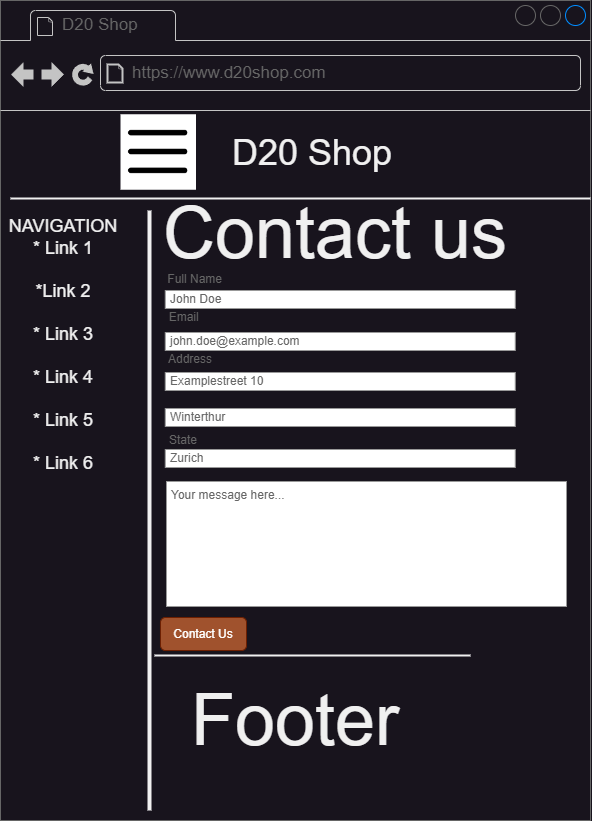

The diagram above was exported from draw.io. Its source (the exported page's mxGraphModel, read from the mxfile embedded in the PNG):
<mxGraphModel dx="5840" dy="5407" grid="1" gridSize="10" guides="1" tooltips="1" connect="1" arrows="1" fold="1" page="1" pageScale="1" pageWidth="1150" pageHeight="2000" math="0" shadow="0">
  <root>
    <mxCell id="0" />
    <mxCell id="1" parent="0" />
    <mxCell id="K8O1ZBPRJwF2KmPU-0zq-1" value="" style="strokeWidth=1;shadow=0;dashed=0;align=center;html=1;shape=mxgraph.mockup.containers.browserWindow;rSize=0;strokeColor=#666666;mainText=,;recursiveResize=0;rounded=0;labelBackgroundColor=none;fontFamily=Verdana;fontSize=12;imageBackground=#ffffff;" vertex="1" parent="1">
      <mxGeometry x="-3390" y="-2610" width="590" height="820" as="geometry" />
    </mxCell>
    <mxCell id="K8O1ZBPRJwF2KmPU-0zq-2" value="D20 Shop" style="strokeWidth=1;shadow=0;dashed=0;align=center;html=1;shape=mxgraph.mockup.containers.anchor;fontSize=17;fontColor=#666666;align=left;" vertex="1" parent="K8O1ZBPRJwF2KmPU-0zq-1">
      <mxGeometry x="60" y="12" width="110" height="26" as="geometry" />
    </mxCell>
    <mxCell id="K8O1ZBPRJwF2KmPU-0zq-3" value="https://www.d20shop.com" style="strokeWidth=1;shadow=0;dashed=0;align=center;html=1;shape=mxgraph.mockup.containers.anchor;rSize=0;fontSize=17;fontColor=#666666;align=left;" vertex="1" parent="K8O1ZBPRJwF2KmPU-0zq-1">
      <mxGeometry x="130" y="60" width="250" height="26" as="geometry" />
    </mxCell>
    <mxCell id="K8O1ZBPRJwF2KmPU-0zq-4" value="" style="endArrow=none;html=1;rounded=0;" edge="1" parent="K8O1ZBPRJwF2KmPU-0zq-1" target="K8O1ZBPRJwF2KmPU-0zq-1">
      <mxGeometry width="50" height="50" relative="1" as="geometry">
        <mxPoint y="193" as="sourcePoint" />
        <mxPoint x="50" y="143" as="targetPoint" />
      </mxGeometry>
    </mxCell>
    <mxCell id="K8O1ZBPRJwF2KmPU-0zq-5" value="" style="line;strokeWidth=2;html=1;" vertex="1" parent="K8O1ZBPRJwF2KmPU-0zq-1">
      <mxGeometry x="10" y="193" width="580" height="10" as="geometry" />
    </mxCell>
    <mxCell id="K8O1ZBPRJwF2KmPU-0zq-6" value="&lt;font style=&quot;font-size: 36px;&quot;&gt;D20 Shop&lt;/font&gt;" style="text;html=1;strokeColor=none;fillColor=none;align=center;verticalAlign=middle;whiteSpace=wrap;rounded=0;" vertex="1" parent="K8O1ZBPRJwF2KmPU-0zq-1">
      <mxGeometry x="208.25" y="123" width="207.5" height="57" as="geometry" />
    </mxCell>
    <mxCell id="K8O1ZBPRJwF2KmPU-0zq-7" value="" style="shape=image;html=1;verticalAlign=top;verticalLabelPosition=bottom;labelBackgroundColor=#ffffff;imageAspect=0;aspect=fixed;image=https://cdn3.iconfinder.com/data/icons/minimalisticons/28/burger-menu-1-128.png;fillColor=#FFFFFF;imageBackground=#ffffff;" vertex="1" parent="K8O1ZBPRJwF2KmPU-0zq-1">
      <mxGeometry x="120" y="113.75" width="75.5" height="75.5" as="geometry" />
    </mxCell>
    <mxCell id="K8O1ZBPRJwF2KmPU-0zq-8" value="" style="line;strokeWidth=4;direction=south;html=1;perimeter=backbonePerimeter;points=[];outlineConnect=0;" vertex="1" parent="K8O1ZBPRJwF2KmPU-0zq-1">
      <mxGeometry x="144" y="210" width="10" height="600" as="geometry" />
    </mxCell>
    <mxCell id="K8O1ZBPRJwF2KmPU-0zq-9" value="&lt;font style=&quot;font-size: 18px;&quot;&gt;NAVIGATION&lt;br&gt;* Link 1&lt;br&gt;&lt;br&gt;*Link 2&lt;br&gt;&lt;br&gt;* Link 3&lt;br&gt;&lt;br&gt;* Link 4&lt;br&gt;&lt;br&gt;* Link 5&lt;br&gt;&lt;br&gt;* Link 6&lt;/font&gt;" style="text;html=1;strokeColor=none;fillColor=none;align=center;verticalAlign=middle;whiteSpace=wrap;rounded=0;" vertex="1" parent="K8O1ZBPRJwF2KmPU-0zq-1">
      <mxGeometry x="10" y="330" width="106" height="30" as="geometry" />
    </mxCell>
    <mxCell id="K8O1ZBPRJwF2KmPU-0zq-10" value="&lt;font style=&quot;font-size: 72px;&quot;&gt;Contact us&lt;/font&gt;" style="text;html=1;strokeColor=none;fillColor=none;align=center;verticalAlign=middle;whiteSpace=wrap;rounded=0;" vertex="1" parent="K8O1ZBPRJwF2KmPU-0zq-1">
      <mxGeometry x="150" y="193" width="370" height="80" as="geometry" />
    </mxCell>
    <mxCell id="K8O1ZBPRJwF2KmPU-0zq-11" value="" style="line;strokeWidth=2;html=1;" vertex="1" parent="K8O1ZBPRJwF2KmPU-0zq-1">
      <mxGeometry x="154" y="650" width="316" height="10" as="geometry" />
    </mxCell>
    <mxCell id="K8O1ZBPRJwF2KmPU-0zq-12" value="&lt;font style=&quot;font-size: 72px;&quot;&gt;Footer&lt;/font&gt;" style="text;html=1;strokeColor=none;fillColor=none;align=center;verticalAlign=middle;whiteSpace=wrap;rounded=0;" vertex="1" parent="K8O1ZBPRJwF2KmPU-0zq-1">
      <mxGeometry x="170" y="680" width="250" height="80" as="geometry" />
    </mxCell>
    <mxCell id="K8O1ZBPRJwF2KmPU-0zq-13" value="City" style="strokeWidth=1;shadow=0;dashed=0;align=center;html=1;shape=mxgraph.mockup.forms.anchor;align=right;spacingRight=2;fontColor=#666666;" vertex="1" parent="K8O1ZBPRJwF2KmPU-0zq-1">
      <mxGeometry x="188.75" y="409" width="50" height="18" as="geometry" />
    </mxCell>
    <mxCell id="K8O1ZBPRJwF2KmPU-0zq-14" value="" style="group" vertex="1" connectable="0" parent="K8O1ZBPRJwF2KmPU-0zq-1">
      <mxGeometry x="150" y="270" width="416" height="336" as="geometry" />
    </mxCell>
    <mxCell id="K8O1ZBPRJwF2KmPU-0zq-15" value="" style="group" vertex="1" connectable="0" parent="K8O1ZBPRJwF2KmPU-0zq-14">
      <mxGeometry width="414.75" height="336" as="geometry" />
    </mxCell>
    <mxCell id="K8O1ZBPRJwF2KmPU-0zq-16" value="Full Name" style="strokeWidth=1;shadow=0;dashed=0;align=center;html=1;shape=mxgraph.mockup.forms.anchor;align=right;spacingRight=2;fontColor=#666666;" vertex="1" parent="K8O1ZBPRJwF2KmPU-0zq-15">
      <mxGeometry x="24.75" width="50" height="18" as="geometry" />
    </mxCell>
    <mxCell id="K8O1ZBPRJwF2KmPU-0zq-17" value="John Doe" style="strokeWidth=1;shadow=0;dashed=0;align=center;html=1;shape=mxgraph.mockup.forms.rrect;fillColor=#ffffff;rSize=0;fontColor=#666666;align=left;spacingLeft=3;strokeColor=#999999;" vertex="1" parent="K8O1ZBPRJwF2KmPU-0zq-15">
      <mxGeometry x="14.75" y="20" width="350" height="18" as="geometry" />
    </mxCell>
    <mxCell id="K8O1ZBPRJwF2KmPU-0zq-18" value="Email&amp;nbsp;" style="strokeWidth=1;shadow=0;dashed=0;align=center;html=1;shape=mxgraph.mockup.forms.anchor;align=right;spacingRight=2;fontColor=#666666;" vertex="1" parent="K8O1ZBPRJwF2KmPU-0zq-15">
      <mxGeometry x="4.75" y="38" width="50" height="18" as="geometry" />
    </mxCell>
    <mxCell id="K8O1ZBPRJwF2KmPU-0zq-19" value="john.doe@example.com" style="strokeWidth=1;shadow=0;dashed=0;align=center;html=1;shape=mxgraph.mockup.forms.rrect;fillColor=#ffffff;rSize=0;fontColor=#666666;align=left;spacingLeft=3;strokeColor=#999999;" vertex="1" parent="K8O1ZBPRJwF2KmPU-0zq-15">
      <mxGeometry x="14.75" y="62" width="350" height="18" as="geometry" />
    </mxCell>
    <mxCell id="K8O1ZBPRJwF2KmPU-0zq-20" value="Address" style="strokeWidth=1;shadow=0;dashed=0;align=center;html=1;shape=mxgraph.mockup.forms.anchor;align=right;spacingRight=2;fontColor=#666666;" vertex="1" parent="K8O1ZBPRJwF2KmPU-0zq-15">
      <mxGeometry x="14.75" y="80" width="50" height="18" as="geometry" />
    </mxCell>
    <mxCell id="K8O1ZBPRJwF2KmPU-0zq-21" value="Examplestreet 10" style="strokeWidth=1;shadow=0;dashed=0;align=center;html=1;shape=mxgraph.mockup.forms.rrect;fillColor=#ffffff;rSize=0;fontColor=#666666;align=left;spacingLeft=3;strokeColor=#999999;" vertex="1" parent="K8O1ZBPRJwF2KmPU-0zq-15">
      <mxGeometry x="14.75" y="102" width="350" height="18" as="geometry" />
    </mxCell>
    <mxCell id="K8O1ZBPRJwF2KmPU-0zq-22" value="Winterthur" style="strokeWidth=1;shadow=0;dashed=0;align=center;html=1;shape=mxgraph.mockup.forms.rrect;fillColor=#ffffff;rSize=0;fontColor=#666666;align=left;spacingLeft=3;strokeColor=#999999;" vertex="1" parent="K8O1ZBPRJwF2KmPU-0zq-15">
      <mxGeometry x="14.75" y="138" width="350" height="18" as="geometry" />
    </mxCell>
    <mxCell id="K8O1ZBPRJwF2KmPU-0zq-23" value="State" style="strokeWidth=1;shadow=0;dashed=0;align=center;html=1;shape=mxgraph.mockup.forms.anchor;align=right;spacingRight=2;fontColor=#666666;" vertex="1" parent="K8O1ZBPRJwF2KmPU-0zq-15">
      <mxGeometry y="161" width="50" height="18" as="geometry" />
    </mxCell>
    <mxCell id="K8O1ZBPRJwF2KmPU-0zq-24" value="Zurich" style="strokeWidth=1;shadow=0;dashed=0;align=center;html=1;shape=mxgraph.mockup.forms.rrect;fillColor=#ffffff;rSize=0;fontColor=#666666;align=left;spacingLeft=3;strokeColor=#999999;" vertex="1" parent="K8O1ZBPRJwF2KmPU-0zq-15">
      <mxGeometry x="14.75" y="179" width="350" height="18" as="geometry" />
    </mxCell>
    <mxCell id="K8O1ZBPRJwF2KmPU-0zq-25" value="Your message here..." style="strokeWidth=1;shadow=0;dashed=0;align=center;html=1;shape=mxgraph.mockup.forms.rrect;fillColor=#ffffff;rSize=0;fontColor=#666666;align=left;spacingLeft=3;strokeColor=#999999;verticalAlign=top;whiteSpace=wrap;" vertex="1" parent="K8O1ZBPRJwF2KmPU-0zq-14">
      <mxGeometry x="16" y="211" width="400" height="125" as="geometry" />
    </mxCell>
    <mxCell id="K8O1ZBPRJwF2KmPU-0zq-26" value="Contact Us" style="rounded=1;fillColor=#a0522d;strokeColor=#6D1F00;html=1;whiteSpace=wrap;fontColor=#ffffff;align=center;verticalAlign=middle;fontStyle=0;fontSize=12;sketch=0;" vertex="1" parent="K8O1ZBPRJwF2KmPU-0zq-1">
      <mxGeometry x="160" y="617" width="86" height="33" as="geometry" />
    </mxCell>
  </root>
</mxGraphModel>